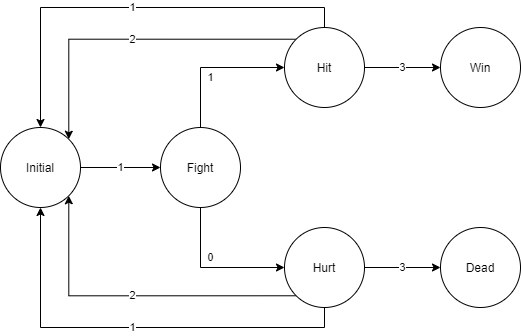

The diagram above was exported from draw.io. Its source (the exported page's mxGraphModel, read from the mxfile embedded in the PNG):
<mxGraphModel dx="1422" dy="804" grid="1" gridSize="10" guides="1" tooltips="1" connect="1" arrows="1" fold="1" page="1" pageScale="1" pageWidth="827" pageHeight="1169" math="0" shadow="0">
  <root>
    <mxCell id="0" />
    <mxCell id="1" parent="0" />
    <mxCell id="f_xgilEN3zK7wycTShC7-4" value="1" style="edgeStyle=orthogonalEdgeStyle;rounded=0;orthogonalLoop=1;jettySize=auto;html=1;" edge="1" parent="1" source="f_xgilEN3zK7wycTShC7-1" target="f_xgilEN3zK7wycTShC7-2">
      <mxGeometry relative="1" as="geometry" />
    </mxCell>
    <mxCell id="f_xgilEN3zK7wycTShC7-1" value="Initial" style="ellipse;whiteSpace=wrap;html=1;aspect=fixed;" vertex="1" parent="1">
      <mxGeometry x="130" y="260" width="80" height="80" as="geometry" />
    </mxCell>
    <mxCell id="f_xgilEN3zK7wycTShC7-9" value="1" style="edgeStyle=orthogonalEdgeStyle;rounded=0;orthogonalLoop=1;jettySize=auto;html=1;entryX=0;entryY=0.5;entryDx=0;entryDy=0;" edge="1" parent="1" source="f_xgilEN3zK7wycTShC7-2" target="f_xgilEN3zK7wycTShC7-5">
      <mxGeometry x="-0.0278" y="-10" relative="1" as="geometry">
        <Array as="points">
          <mxPoint x="330" y="200" />
        </Array>
        <mxPoint as="offset" />
      </mxGeometry>
    </mxCell>
    <mxCell id="f_xgilEN3zK7wycTShC7-10" value="0" style="edgeStyle=orthogonalEdgeStyle;rounded=0;orthogonalLoop=1;jettySize=auto;html=1;exitX=0.5;exitY=1;exitDx=0;exitDy=0;" edge="1" parent="1" source="f_xgilEN3zK7wycTShC7-2" target="f_xgilEN3zK7wycTShC7-6">
      <mxGeometry x="-0.0278" y="10" relative="1" as="geometry">
        <Array as="points">
          <mxPoint x="330" y="400" />
        </Array>
        <mxPoint as="offset" />
      </mxGeometry>
    </mxCell>
    <mxCell id="f_xgilEN3zK7wycTShC7-2" value="Fight" style="ellipse;whiteSpace=wrap;html=1;aspect=fixed;" vertex="1" parent="1">
      <mxGeometry x="290" y="260" width="80" height="80" as="geometry" />
    </mxCell>
    <mxCell id="f_xgilEN3zK7wycTShC7-11" value="3" style="edgeStyle=orthogonalEdgeStyle;rounded=0;orthogonalLoop=1;jettySize=auto;html=1;" edge="1" parent="1" source="f_xgilEN3zK7wycTShC7-5" target="f_xgilEN3zK7wycTShC7-7">
      <mxGeometry relative="1" as="geometry" />
    </mxCell>
    <mxCell id="f_xgilEN3zK7wycTShC7-13" value="1" style="edgeStyle=orthogonalEdgeStyle;rounded=0;orthogonalLoop=1;jettySize=auto;html=1;exitX=0.5;exitY=0;exitDx=0;exitDy=0;entryX=0.5;entryY=0;entryDx=0;entryDy=0;" edge="1" parent="1" source="f_xgilEN3zK7wycTShC7-5" target="f_xgilEN3zK7wycTShC7-1">
      <mxGeometry relative="1" as="geometry" />
    </mxCell>
    <mxCell id="f_xgilEN3zK7wycTShC7-14" value="2" style="edgeStyle=orthogonalEdgeStyle;rounded=0;orthogonalLoop=1;jettySize=auto;html=1;entryX=1;entryY=0;entryDx=0;entryDy=0;exitX=0;exitY=0;exitDx=0;exitDy=0;" edge="1" parent="1" source="f_xgilEN3zK7wycTShC7-5" target="f_xgilEN3zK7wycTShC7-1">
      <mxGeometry relative="1" as="geometry" />
    </mxCell>
    <mxCell id="f_xgilEN3zK7wycTShC7-5" value="Hit" style="ellipse;whiteSpace=wrap;html=1;aspect=fixed;" vertex="1" parent="1">
      <mxGeometry x="414" y="160" width="80" height="80" as="geometry" />
    </mxCell>
    <mxCell id="f_xgilEN3zK7wycTShC7-12" value="3" style="edgeStyle=orthogonalEdgeStyle;rounded=0;orthogonalLoop=1;jettySize=auto;html=1;entryX=0;entryY=0.5;entryDx=0;entryDy=0;" edge="1" parent="1" source="f_xgilEN3zK7wycTShC7-6" target="f_xgilEN3zK7wycTShC7-8">
      <mxGeometry relative="1" as="geometry" />
    </mxCell>
    <mxCell id="f_xgilEN3zK7wycTShC7-15" value="1" style="edgeStyle=orthogonalEdgeStyle;rounded=0;orthogonalLoop=1;jettySize=auto;html=1;entryX=0.5;entryY=1;entryDx=0;entryDy=0;" edge="1" parent="1" source="f_xgilEN3zK7wycTShC7-6" target="f_xgilEN3zK7wycTShC7-1">
      <mxGeometry relative="1" as="geometry">
        <Array as="points">
          <mxPoint x="454" y="460" />
          <mxPoint x="170" y="460" />
        </Array>
      </mxGeometry>
    </mxCell>
    <mxCell id="f_xgilEN3zK7wycTShC7-16" value="2" style="edgeStyle=orthogonalEdgeStyle;rounded=0;orthogonalLoop=1;jettySize=auto;html=1;exitX=0;exitY=1;exitDx=0;exitDy=0;entryX=1;entryY=1;entryDx=0;entryDy=0;" edge="1" parent="1" source="f_xgilEN3zK7wycTShC7-6" target="f_xgilEN3zK7wycTShC7-1">
      <mxGeometry relative="1" as="geometry" />
    </mxCell>
    <mxCell id="f_xgilEN3zK7wycTShC7-6" value="Hurt" style="ellipse;whiteSpace=wrap;html=1;aspect=fixed;" vertex="1" parent="1">
      <mxGeometry x="414" y="360" width="80" height="80" as="geometry" />
    </mxCell>
    <mxCell id="f_xgilEN3zK7wycTShC7-7" value="Win" style="ellipse;whiteSpace=wrap;html=1;aspect=fixed;" vertex="1" parent="1">
      <mxGeometry x="570" y="160" width="80" height="80" as="geometry" />
    </mxCell>
    <mxCell id="f_xgilEN3zK7wycTShC7-8" value="Dead" style="ellipse;whiteSpace=wrap;html=1;aspect=fixed;" vertex="1" parent="1">
      <mxGeometry x="570" y="360" width="80" height="80" as="geometry" />
    </mxCell>
  </root>
</mxGraphModel>